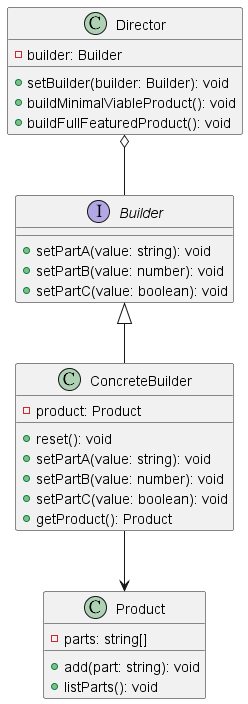

The diagram above was rendered by PlantUML. Its source (embedded in the PNG):
@startuml BuilderClass0

interface Builder {
  + setPartA(value: string): void
  + setPartB(value: number): void
  + setPartC(value: boolean): void
}

class ConcreteBuilder {
  - product: Product
  + reset(): void
  + setPartA(value: string): void
  + setPartB(value: number): void
  + setPartC(value: boolean): void
  + getProduct(): Product
}

class Product {
  - parts: string[]
  + add(part: string): void
  + listParts(): void
}

class Director {
  - builder: Builder
  + setBuilder(builder: Builder): void
  + buildMinimalViableProduct(): void
  + buildFullFeaturedProduct(): void
}

Builder <|-- ConcreteBuilder
Director o-- Builder
ConcreteBuilder --> Product

@enduml